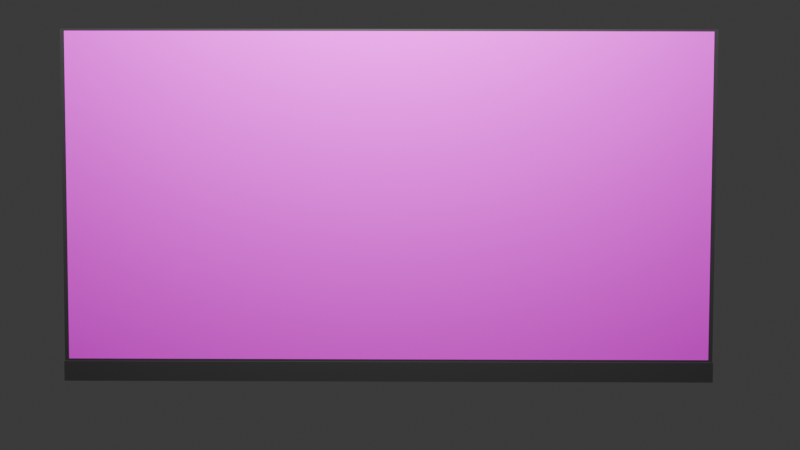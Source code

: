 # Source: pc.blend  (saved by Blender 4.0.36; exported with 4.5.12 LTS)
import bpy
from mathutils import Matrix  # noqa: F401  (used for matrix-valued properties, if any)

bpy.ops.wm.read_factory_settings(use_empty=True)
scene = bpy.context.scene
scene.name = 'Scene'

# ---- collections
col_collection = bpy.data.collections.new('Collection'); scene.collection.children.link(col_collection)

# ---- images (referenced by path relative to the original .blend; pixels are not part of the script)
import os
ASSET_DIR = os.environ.get("B2B_ASSET_DIR", "")  # directory of the original .blend (textures are referenced by path, not embedded)
HERE = os.path.dirname(os.path.abspath(__file__))  # packed textures are extracted next to this script under _unpacked/

def load_image(name, relpath, width, height, colorspace="sRGB"):
    """Load a texture the original file referenced (path relative to the .blend, or extracted next to this script)."""
    p = next((c for c in (os.path.join(HERE, relpath), os.path.join(ASSET_DIR, relpath)) if relpath and os.path.exists(c)), "")
    if p:
        img = bpy.data.images.load(p, check_existing=True)
        img.name = name
    else:  # same state as the original file: an image datablock whose file is absent (Cycles renders it pink)
        img = bpy.data.images.new(name, width, height)
        img.source = "FILE"
        img.filepath = "//" + (relpath or name)
    img.colorspace_settings.name = colorspace
    return img
img_captura_de_tela_2024_04_05_a_s_9_31_09_pm_png = load_image('Captura de Tela 2024-04-05 às 9.31.09\u202fPM.png', 'Captura de Tela 2024-04-05 às 9.31.09\u202fPM.png', 1024, 1024, 'sRGB')

# ---- materials (node trees are filled in below, after node groups)
mat_screen = bpy.data.materials.new('Screen')
mat_screen.use_transparent_shadow = False
mat_body = bpy.data.materials.new('Body')
mat_body.use_transparent_shadow = False

# ---- material node trees
mat_screen.use_nodes = True; mat_screen.node_tree.nodes.clear()
_N = mat_screen.node_tree.nodes; _L = mat_screen.node_tree.links
n0 = _N.new('ShaderNodeOutputMaterial'); n0.name = 'Material Output'; n0.location = (300, 300)
n1 = _N.new('ShaderNodeBsdfPrincipled'); n1.name = 'Principled BSDF'; n1.location = (10, 300)
n1.inputs[2].default_value = 1.0
n1.inputs[3].default_value = 1.4
n2 = _N.new('ShaderNodeTexImage'); n2.name = 'Image Texture'; n2.location = (-280, 280)
n2.image = img_captura_de_tela_2024_04_05_a_s_9_31_09_pm_png
n2.extension = 'EXTEND'
_L.new(n1.outputs[0], n0.inputs[0])
_L.new(n2.outputs[0], n1.inputs[0])
n0.is_active_output = True
mat_body.use_nodes = True; mat_body.node_tree.nodes.clear()
_N = mat_body.node_tree.nodes; _L = mat_body.node_tree.links
n0 = _N.new('ShaderNodeBsdfPrincipled'); n0.name = 'Principled BSDF'; n0.location = (10, 300)
n0.inputs[0].default_value = (0.036, 0.036, 0.036, 1.0)
n0.inputs[3].default_value = 1.45
n1 = _N.new('ShaderNodeOutputMaterial'); n1.name = 'Material Output'; n1.location = (300, 300)
_L.new(n0.outputs[0], n1.inputs[0])
n1.is_active_output = True

# ---- world
world_world = bpy.data.worlds.new('World'); scene.world = world_world
world_world.use_nodes = True; world_world.node_tree.nodes.clear()
_N = world_world.node_tree.nodes; _L = world_world.node_tree.links
n0 = _N.new('ShaderNodeOutputWorld'); n0.name = 'World Output'; n0.location = (300, 300)
n1 = _N.new('ShaderNodeBackground'); n1.name = 'Background'; n1.location = (10, 300)
n1.inputs[0].default_value = (0.05088, 0.05088, 0.05088, 1.0)
_L.new(n1.outputs[0], n0.inputs[0])
n0.is_active_output = True
world_world.color = (0.05088, 0.05088, 0.05088)
world_world.use_sun_shadow = False
world_world.sun_shadow_jitter_overblur = 0.0

# ---- cameras
cam_camera = bpy.data.cameras.new('Camera')
cam_camera.clip_end = 100.0
cam_camera.lens = 51.09
cam_camera.ortho_scale = 7.314

# ---- lights
light_light = bpy.data.lights.new('Light', 'POINT')
light_light.transmission_factor = 0.0
light_light.use_soft_falloff = False
light_light.energy = 1000.0
light_light.shadow_maximum_resolution = 0.006
light_light.use_absolute_resolution = True

# ---- meshes
me_cube = bpy.data.meshes.new('Cube')
me_cube.from_pydata([(1.0, 0.9874, 0.9874), (1.0, 1.0, -1.0), (1.0, -0.9874, 0.9874), (1.0, -1.0, -1.0), (-1.0, 1.0, 1.0), (-1.0, 1.0, -1.0), (-1.0, -1.0, 1.0), (-1.0, -1.0, -1.0), (1.0, 0.9874, -0.8743), (-1.0, -1.0, -0.8869), (1.0, -0.9874, -0.8743), (-1.0, 1.0, -0.8869), (2.005, 1.0, -0.8869), (2.005, 1.0, -1.0), (2.005, -1.0, -0.8869), (2.005, -1.0, -1.0), (1.0, 1.0, 1.0), (1.0, -1.0, 1.0), (1.0, 1.0, -0.8869), (1.0, -1.0, -0.8869)], [], [(16, 4, 6, 17), (19, 17, 6, 9), (9, 6, 4, 11), (5, 1, 3, 7), (8, 0, 2, 10), (11, 4, 16, 18), (5, 11, 18, 1), (18, 19, 14, 12), (7, 9, 11, 5), (3, 19, 9, 7), (13, 12, 14, 15), (19, 3, 15, 14), (1, 18, 12, 13), (3, 1, 13, 15), (2, 0, 16, 17), (0, 8, 18, 16), (10, 2, 17, 19), (8, 10, 19, 18)])
me_cube.polygons.foreach_set('material_index', [1, 1, 1, 1, 0, 1, 1, 1, 1, 1, 1, 1, 1, 1, 1, 1, 1, 1])
_uv = me_cube.uv_layers.new(name='UVMap')
_uv.uv.foreach_set('vector', [0.625, 0.5, 0.875, 0.5, 0.875, 0.75, 0.625, 0.75, 0.5, 0.75, 0.625, 0.75, 0.625, 1.0, 0.5, 1.0, 0.5, 0.0, 0.625, 0.0, 0.625, 0.25, 0.5, 0.25, 0.125, 0.5, 0.375, 0.5, 0.375, 0.75, 0.125, 0.75, 1.0, 0.0007543, 1.0, 0.9997, 0.0002055, 1.0, 0.0004393, 3.92e-05, 0.5, 0.25, 0.625, 0.25, 0.625, 0.5, 0.5, 0.5, 0.375, 0.25, 0.5, 0.25, 0.5, 0.5, 0.375, 0.5, 0.5, 0.5, 0.5, 0.75, 0.5, 0.75, 0.5, 0.5, 0.375, 0.0, 0.5, 0.0, 0.5, 0.25, 0.375, 0.25, 0.375, 0.75, 0.5, 0.75, 0.5, 1.0, 0.375, 1.0, 0.375, 0.5, 0.5, 0.5, 0.5, 0.75, 0.375, 0.75, 0.5, 0.75, 0.375, 0.75, 0.375, 0.75, 0.5, 0.75, 0.375, 0.5, 0.5, 0.5, 0.5, 0.5, 0.375, 0.5, 0.375, 0.75, 0.375, 0.5, 0.375, 0.5, 0.375, 0.75, 0.6242, 0.7484, 0.6242, 0.5016, 0.625, 0.5, 0.625, 0.75, 0.6242, 0.5016, 0.5008, 0.5016, 0.5, 0.5, 0.625, 0.5, 0.5008, 0.7484, 0.6242, 0.7484, 0.625, 0.75, 0.5, 0.75, 0.5008, 0.5016, 0.5008, 0.7484, 0.5, 0.75, 0.5, 0.5])
me_cube.materials.append(mat_screen)
me_cube.materials.append(mat_body)
me_cube.use_mirror_vertex_groups = False
me_cube.update()

# ---- objects
ob_cube = bpy.data.objects.new('Cube', me_cube)
ob_light = bpy.data.objects.new('Light', light_light)
ob_camera = bpy.data.objects.new('Camera', cam_camera)

# ---- transforms, parenting, visibility, modifiers, constraints
ob_cube.location = (0.0, -5.331e-05, 0.0)
ob_cube.scale = (0.01693, 1.852, 1.0)
ob_cube.lock_rotations_4d = False
ob_cube.empty_display_type = 'ARROWS'
ob_cube.lineart.crease_threshold = 0.0
ob_light.location = (1.814, -0.02613, 2.732)
ob_light.rotation_euler = (0.6503, 0.05522, 1.866)
ob_light.lock_rotations_4d = False
ob_light.empty_display_type = 'ARROWS'
ob_light.color = (0.0, 0.0, 0.0, 0.0)
ob_light.lineart.crease_threshold = 0.0
ob_camera.location = (6.454, 0.09836, 0.2942)
ob_camera.rotation_euler = (1.509, -0.002008, 1.576)
ob_camera.lock_rotations_4d = False
ob_camera.empty_display_type = 'ARROWS'
ob_camera.color = (0.0, 0.0, 0.0, 0.0)
ob_camera.display_type = 'WIRE'
ob_camera.lineart.crease_threshold = 0.0

# ---- collection membership
col_collection.objects.link(ob_cube)
col_collection.objects.link(ob_light)
col_collection.objects.link(ob_camera)

# ---- scene / render settings (as saved in the file)
scene.camera = ob_camera
scene.frame_start = 1; scene.frame_end = 250; scene.frame_set(0)
scene.render.engine = 'BLENDER_EEVEE_NEXT'
scene.cycles.sampling_pattern = 'TABULATED_SOBOL'
bpy.context.view_layer.update()
